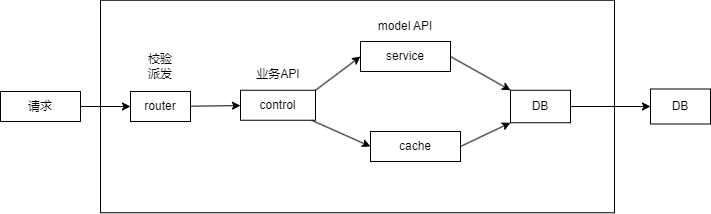

The diagram above was exported from draw.io. Its source (the exported page's mxGraphModel, read from the mxfile embedded in the PNG):
<mxGraphModel dx="1708" dy="995" grid="1" gridSize="10" guides="1" tooltips="1" connect="1" arrows="1" fold="1" page="1" pageScale="1" pageWidth="827" pageHeight="1169" math="0" shadow="0">
  <root>
    <mxCell id="0" />
    <mxCell id="1" parent="0" />
    <mxCell id="4" value="" style="rounded=0;whiteSpace=wrap;html=1;" vertex="1" parent="1">
      <mxGeometry x="120" y="308.75" width="514" height="212.5" as="geometry" />
    </mxCell>
    <mxCell id="12" style="edgeStyle=none;html=1;entryX=0;entryY=0.5;entryDx=0;entryDy=0;" edge="1" parent="1" source="2" target="5">
      <mxGeometry relative="1" as="geometry" />
    </mxCell>
    <mxCell id="2" value="请求" style="rounded=0;whiteSpace=wrap;html=1;" vertex="1" parent="1">
      <mxGeometry x="20" y="400" width="80" height="30" as="geometry" />
    </mxCell>
    <mxCell id="14" value="" style="edgeStyle=none;html=1;" edge="1" parent="1" source="5" target="6">
      <mxGeometry relative="1" as="geometry" />
    </mxCell>
    <mxCell id="5" value="router" style="rounded=0;whiteSpace=wrap;html=1;" vertex="1" parent="1">
      <mxGeometry x="150" y="400" width="60" height="30" as="geometry" />
    </mxCell>
    <mxCell id="15" value="" style="edgeStyle=none;html=1;entryX=0;entryY=0.5;entryDx=0;entryDy=0;" edge="1" parent="1" source="6" target="8">
      <mxGeometry relative="1" as="geometry">
        <mxPoint x="370" y="440" as="targetPoint" />
      </mxGeometry>
    </mxCell>
    <mxCell id="16" style="edgeStyle=none;html=1;exitX=1;exitY=0;exitDx=0;exitDy=0;entryX=0;entryY=0.5;entryDx=0;entryDy=0;" edge="1" parent="1" source="6" target="7">
      <mxGeometry relative="1" as="geometry" />
    </mxCell>
    <mxCell id="6" value="control" style="rounded=0;whiteSpace=wrap;html=1;" vertex="1" parent="1">
      <mxGeometry x="260" y="398.75" width="75" height="30" as="geometry" />
    </mxCell>
    <mxCell id="17" style="edgeStyle=none;html=1;entryX=0;entryY=0;entryDx=0;entryDy=0;exitX=1;exitY=0.5;exitDx=0;exitDy=0;" edge="1" parent="1" source="7" target="10">
      <mxGeometry relative="1" as="geometry" />
    </mxCell>
    <mxCell id="7" value="service" style="rounded=0;whiteSpace=wrap;html=1;" vertex="1" parent="1">
      <mxGeometry x="380" y="350" width="90" height="30" as="geometry" />
    </mxCell>
    <mxCell id="18" style="edgeStyle=none;html=1;entryX=0;entryY=1;entryDx=0;entryDy=0;exitX=1;exitY=0.5;exitDx=0;exitDy=0;" edge="1" parent="1" source="8" target="10">
      <mxGeometry relative="1" as="geometry" />
    </mxCell>
    <mxCell id="8" value="cache" style="rounded=0;whiteSpace=wrap;html=1;" vertex="1" parent="1">
      <mxGeometry x="390" y="440" width="90" height="30" as="geometry" />
    </mxCell>
    <mxCell id="20" style="edgeStyle=none;html=1;" edge="1" parent="1" source="10" target="19">
      <mxGeometry relative="1" as="geometry" />
    </mxCell>
    <mxCell id="10" value="DB" style="rounded=0;whiteSpace=wrap;html=1;" vertex="1" parent="1">
      <mxGeometry x="530" y="398.75" width="60" height="32.5" as="geometry" />
    </mxCell>
    <mxCell id="19" value="DB" style="rounded=0;whiteSpace=wrap;html=1;" vertex="1" parent="1">
      <mxGeometry x="670" y="397.5" width="60" height="35" as="geometry" />
    </mxCell>
    <mxCell id="21" value="校验&lt;br&gt;派发" style="text;html=1;strokeColor=none;fillColor=none;align=center;verticalAlign=middle;whiteSpace=wrap;rounded=0;" vertex="1" parent="1">
      <mxGeometry x="150" y="360" width="60" height="30" as="geometry" />
    </mxCell>
    <mxCell id="22" value="业务API" style="text;html=1;strokeColor=none;fillColor=none;align=center;verticalAlign=middle;whiteSpace=wrap;rounded=0;" vertex="1" parent="1">
      <mxGeometry x="267.5" y="367.5" width="60" height="30" as="geometry" />
    </mxCell>
    <mxCell id="23" value="model API" style="text;html=1;strokeColor=none;fillColor=none;align=center;verticalAlign=middle;whiteSpace=wrap;rounded=0;" vertex="1" parent="1">
      <mxGeometry x="395" y="320" width="60" height="30" as="geometry" />
    </mxCell>
  </root>
</mxGraphModel>